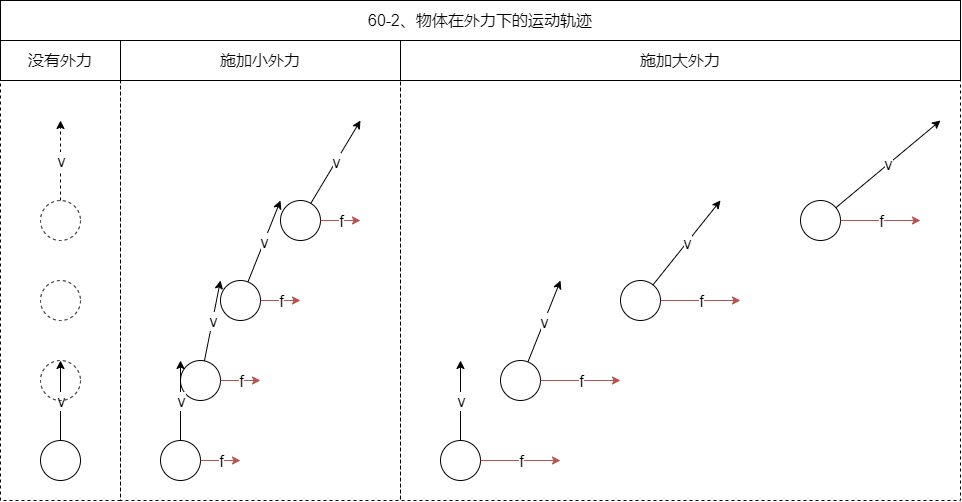

The diagram above was exported from draw.io. Its source (the exported page's mxGraphModel, read from the mxfile embedded in the PNG):
<mxGraphModel dx="1280" dy="992" grid="1" gridSize="10" guides="0" tooltips="1" connect="1" arrows="0" fold="1" page="1" pageScale="1" pageWidth="827" pageHeight="1169" math="0" shadow="0">
  <root>
    <mxCell id="0" />
    <mxCell id="1" parent="0" />
    <mxCell id="2" value="" style="ellipse;whiteSpace=wrap;html=1;aspect=fixed;fontSize=16;fillColor=none;" vertex="1" parent="1">
      <mxGeometry x="80" y="4560" width="40" height="40" as="geometry" />
    </mxCell>
    <mxCell id="3" value="" style="endArrow=classic;html=1;rounded=0;fontSize=16;elbow=vertical;" edge="1" source="2" parent="1">
      <mxGeometry width="50" height="50" relative="1" as="geometry">
        <mxPoint x="320" y="4520" as="sourcePoint" />
        <mxPoint x="100" y="4480" as="targetPoint" />
      </mxGeometry>
    </mxCell>
    <mxCell id="4" value="v" style="edgeLabel;html=1;align=center;verticalAlign=middle;resizable=0;points=[];fontSize=16;" vertex="1" connectable="0" parent="3">
      <mxGeometry relative="1" as="geometry">
        <mxPoint as="offset" />
      </mxGeometry>
    </mxCell>
    <mxCell id="5" value="" style="ellipse;whiteSpace=wrap;html=1;aspect=fixed;fontSize=16;fillColor=none;" vertex="1" parent="1">
      <mxGeometry x="200" y="4560" width="40" height="40" as="geometry" />
    </mxCell>
    <mxCell id="6" value="" style="endArrow=classic;html=1;rounded=0;fontSize=16;elbow=vertical;fillColor=#f8cecc;strokeColor=#b85450;" edge="1" source="5" parent="1">
      <mxGeometry width="50" height="50" relative="1" as="geometry">
        <mxPoint x="290" y="4560" as="sourcePoint" />
        <mxPoint x="280" y="4580" as="targetPoint" />
      </mxGeometry>
    </mxCell>
    <mxCell id="7" value="f" style="edgeLabel;html=1;align=center;verticalAlign=middle;resizable=0;points=[];fontSize=16;" vertex="1" connectable="0" parent="6">
      <mxGeometry relative="1" as="geometry">
        <mxPoint as="offset" />
      </mxGeometry>
    </mxCell>
    <mxCell id="8" value="" style="ellipse;whiteSpace=wrap;html=1;aspect=fixed;fontSize=16;fillColor=none;" vertex="1" parent="1">
      <mxGeometry x="220" y="4480" width="40" height="40" as="geometry" />
    </mxCell>
    <mxCell id="9" value="" style="endArrow=classic;html=1;rounded=0;fontSize=16;elbow=vertical;fillColor=#f8cecc;strokeColor=#b85450;" edge="1" source="8" parent="1">
      <mxGeometry width="50" height="50" relative="1" as="geometry">
        <mxPoint x="310" y="4480" as="sourcePoint" />
        <mxPoint x="300" y="4500" as="targetPoint" />
      </mxGeometry>
    </mxCell>
    <mxCell id="10" value="f" style="edgeLabel;html=1;align=center;verticalAlign=middle;resizable=0;points=[];fontSize=16;" vertex="1" connectable="0" parent="9">
      <mxGeometry relative="1" as="geometry">
        <mxPoint as="offset" />
      </mxGeometry>
    </mxCell>
    <mxCell id="11" value="" style="ellipse;whiteSpace=wrap;html=1;aspect=fixed;fontSize=16;fillColor=none;" vertex="1" parent="1">
      <mxGeometry x="260" y="4400" width="40" height="40" as="geometry" />
    </mxCell>
    <mxCell id="12" value="" style="endArrow=classic;html=1;rounded=0;fontSize=16;elbow=vertical;fillColor=#f8cecc;strokeColor=#b85450;" edge="1" source="11" parent="1">
      <mxGeometry width="50" height="50" relative="1" as="geometry">
        <mxPoint x="350" y="4400" as="sourcePoint" />
        <mxPoint x="340" y="4420" as="targetPoint" />
      </mxGeometry>
    </mxCell>
    <mxCell id="13" value="f" style="edgeLabel;html=1;align=center;verticalAlign=middle;resizable=0;points=[];fontSize=16;" vertex="1" connectable="0" parent="12">
      <mxGeometry relative="1" as="geometry">
        <mxPoint as="offset" />
      </mxGeometry>
    </mxCell>
    <mxCell id="14" value="" style="endArrow=classic;html=1;rounded=0;fontSize=16;elbow=vertical;" edge="1" source="5" parent="1">
      <mxGeometry width="50" height="50" relative="1" as="geometry">
        <mxPoint x="110.19046755285842" y="4450.000906949866" as="sourcePoint" />
        <mxPoint x="220" y="4480" as="targetPoint" />
      </mxGeometry>
    </mxCell>
    <mxCell id="15" value="v" style="edgeLabel;html=1;align=center;verticalAlign=middle;resizable=0;points=[];fontSize=16;" vertex="1" connectable="0" parent="14">
      <mxGeometry relative="1" as="geometry">
        <mxPoint as="offset" />
      </mxGeometry>
    </mxCell>
    <mxCell id="16" value="" style="endArrow=classic;html=1;rounded=0;fontSize=16;elbow=vertical;" edge="1" source="8" parent="1">
      <mxGeometry width="50" height="50" relative="1" as="geometry">
        <mxPoint x="240" y="4470" as="sourcePoint" />
        <mxPoint x="260" y="4400" as="targetPoint" />
      </mxGeometry>
    </mxCell>
    <mxCell id="17" value="v" style="edgeLabel;html=1;align=center;verticalAlign=middle;resizable=0;points=[];fontSize=16;" vertex="1" connectable="0" parent="16">
      <mxGeometry relative="1" as="geometry">
        <mxPoint as="offset" />
      </mxGeometry>
    </mxCell>
    <mxCell id="18" value="" style="ellipse;whiteSpace=wrap;html=1;aspect=fixed;fontSize=16;fillColor=none;dashed=1;" vertex="1" parent="1">
      <mxGeometry x="80" y="4480" width="40" height="40" as="geometry" />
    </mxCell>
    <mxCell id="19" value="" style="ellipse;whiteSpace=wrap;html=1;aspect=fixed;fontSize=16;fillColor=none;dashed=1;" vertex="1" parent="1">
      <mxGeometry x="80" y="4400" width="40" height="40" as="geometry" />
    </mxCell>
    <mxCell id="20" value="" style="ellipse;whiteSpace=wrap;html=1;aspect=fixed;fontSize=16;fillColor=none;" vertex="1" parent="1">
      <mxGeometry x="320" y="4320" width="40" height="40" as="geometry" />
    </mxCell>
    <mxCell id="21" value="" style="endArrow=classic;html=1;rounded=0;fontSize=16;elbow=vertical;fillColor=#f8cecc;strokeColor=#b85450;" edge="1" source="20" parent="1">
      <mxGeometry width="50" height="50" relative="1" as="geometry">
        <mxPoint x="410" y="4320" as="sourcePoint" />
        <mxPoint x="400" y="4340" as="targetPoint" />
      </mxGeometry>
    </mxCell>
    <mxCell id="22" value="f" style="edgeLabel;html=1;align=center;verticalAlign=middle;resizable=0;points=[];fontSize=16;" vertex="1" connectable="0" parent="21">
      <mxGeometry relative="1" as="geometry">
        <mxPoint as="offset" />
      </mxGeometry>
    </mxCell>
    <mxCell id="23" value="" style="endArrow=classic;html=1;rounded=0;fontSize=16;elbow=vertical;" edge="1" source="11" parent="1">
      <mxGeometry width="50" height="50" relative="1" as="geometry">
        <mxPoint x="279.99695771130723" y="4400.8434742956415" as="sourcePoint" />
        <mxPoint x="320" y="4320" as="targetPoint" />
      </mxGeometry>
    </mxCell>
    <mxCell id="24" value="v" style="edgeLabel;html=1;align=center;verticalAlign=middle;resizable=0;points=[];fontSize=16;" vertex="1" connectable="0" parent="23">
      <mxGeometry relative="1" as="geometry">
        <mxPoint as="offset" />
      </mxGeometry>
    </mxCell>
    <mxCell id="25" value="" style="endArrow=classic;html=1;rounded=0;fontSize=16;elbow=vertical;" edge="1" source="20" parent="1">
      <mxGeometry width="50" height="50" relative="1" as="geometry">
        <mxPoint x="329.99991510855347" y="4322.850141485745" as="sourcePoint" />
        <mxPoint x="400" y="4240" as="targetPoint" />
      </mxGeometry>
    </mxCell>
    <mxCell id="26" value="v" style="edgeLabel;html=1;align=center;verticalAlign=middle;resizable=0;points=[];fontSize=16;" vertex="1" connectable="0" parent="25">
      <mxGeometry relative="1" as="geometry">
        <mxPoint as="offset" />
      </mxGeometry>
    </mxCell>
    <mxCell id="27" value="没有外力" style="rounded=0;whiteSpace=wrap;html=1;fontSize=16;fillColor=none;" vertex="1" parent="1">
      <mxGeometry x="40" y="4160" width="120" height="40" as="geometry" />
    </mxCell>
    <mxCell id="28" value="施加小外力" style="rounded=0;whiteSpace=wrap;html=1;fontSize=16;fillColor=none;" vertex="1" parent="1">
      <mxGeometry x="160" y="4160" width="280" height="40" as="geometry" />
    </mxCell>
    <mxCell id="29" value="施加大外力" style="rounded=0;whiteSpace=wrap;html=1;fontSize=16;fillColor=none;" vertex="1" parent="1">
      <mxGeometry x="440" y="4160" width="560" height="40" as="geometry" />
    </mxCell>
    <mxCell id="30" value="" style="ellipse;whiteSpace=wrap;html=1;aspect=fixed;fontSize=16;fillColor=none;" vertex="1" parent="1">
      <mxGeometry x="480" y="4560" width="40" height="40" as="geometry" />
    </mxCell>
    <mxCell id="31" value="" style="endArrow=classic;html=1;rounded=0;fontSize=16;elbow=vertical;fillColor=#f8cecc;strokeColor=#b85450;" edge="1" source="30" parent="1">
      <mxGeometry width="50" height="50" relative="1" as="geometry">
        <mxPoint x="570" y="4560" as="sourcePoint" />
        <mxPoint x="600" y="4580" as="targetPoint" />
      </mxGeometry>
    </mxCell>
    <mxCell id="32" value="f" style="edgeLabel;html=1;align=center;verticalAlign=middle;resizable=0;points=[];fontSize=16;" vertex="1" connectable="0" parent="31">
      <mxGeometry relative="1" as="geometry">
        <mxPoint as="offset" />
      </mxGeometry>
    </mxCell>
    <mxCell id="33" value="" style="ellipse;whiteSpace=wrap;html=1;aspect=fixed;fontSize=16;fillColor=none;" vertex="1" parent="1">
      <mxGeometry x="540" y="4480" width="40" height="40" as="geometry" />
    </mxCell>
    <mxCell id="34" value="" style="endArrow=classic;html=1;rounded=0;fontSize=16;elbow=vertical;fillColor=#f8cecc;strokeColor=#b85450;" edge="1" source="33" parent="1">
      <mxGeometry width="50" height="50" relative="1" as="geometry">
        <mxPoint x="630" y="4480" as="sourcePoint" />
        <mxPoint x="660" y="4500" as="targetPoint" />
      </mxGeometry>
    </mxCell>
    <mxCell id="35" value="f" style="edgeLabel;html=1;align=center;verticalAlign=middle;resizable=0;points=[];fontSize=16;" vertex="1" connectable="0" parent="34">
      <mxGeometry relative="1" as="geometry">
        <mxPoint as="offset" />
      </mxGeometry>
    </mxCell>
    <mxCell id="36" value="" style="ellipse;whiteSpace=wrap;html=1;aspect=fixed;fontSize=16;fillColor=none;" vertex="1" parent="1">
      <mxGeometry x="660" y="4400" width="40" height="40" as="geometry" />
    </mxCell>
    <mxCell id="37" value="" style="endArrow=classic;html=1;rounded=0;fontSize=16;elbow=vertical;fillColor=#f8cecc;strokeColor=#b85450;" edge="1" source="36" parent="1">
      <mxGeometry width="50" height="50" relative="1" as="geometry">
        <mxPoint x="750" y="4400" as="sourcePoint" />
        <mxPoint x="780" y="4420" as="targetPoint" />
      </mxGeometry>
    </mxCell>
    <mxCell id="38" value="f" style="edgeLabel;html=1;align=center;verticalAlign=middle;resizable=0;points=[];fontSize=16;" vertex="1" connectable="0" parent="37">
      <mxGeometry relative="1" as="geometry">
        <mxPoint as="offset" />
      </mxGeometry>
    </mxCell>
    <mxCell id="39" value="" style="endArrow=classic;html=1;rounded=0;fontSize=16;elbow=vertical;" edge="1" source="30" parent="1">
      <mxGeometry width="50" height="50" relative="1" as="geometry">
        <mxPoint x="390.1904675528584" y="4450.000906949866" as="sourcePoint" />
        <mxPoint x="500" y="4480" as="targetPoint" />
      </mxGeometry>
    </mxCell>
    <mxCell id="40" value="v" style="edgeLabel;html=1;align=center;verticalAlign=middle;resizable=0;points=[];fontSize=16;" vertex="1" connectable="0" parent="39">
      <mxGeometry relative="1" as="geometry">
        <mxPoint as="offset" />
      </mxGeometry>
    </mxCell>
    <mxCell id="41" value="" style="endArrow=classic;html=1;rounded=0;fontSize=16;elbow=vertical;" edge="1" source="33" parent="1">
      <mxGeometry width="50" height="50" relative="1" as="geometry">
        <mxPoint x="560" y="4470" as="sourcePoint" />
        <mxPoint x="600" y="4400" as="targetPoint" />
      </mxGeometry>
    </mxCell>
    <mxCell id="42" value="v" style="edgeLabel;html=1;align=center;verticalAlign=middle;resizable=0;points=[];fontSize=16;" vertex="1" connectable="0" parent="41">
      <mxGeometry relative="1" as="geometry">
        <mxPoint as="offset" />
      </mxGeometry>
    </mxCell>
    <mxCell id="43" value="" style="ellipse;whiteSpace=wrap;html=1;aspect=fixed;fontSize=16;fillColor=none;" vertex="1" parent="1">
      <mxGeometry x="840" y="4320" width="40" height="40" as="geometry" />
    </mxCell>
    <mxCell id="44" value="" style="endArrow=classic;html=1;rounded=0;fontSize=16;elbow=vertical;fillColor=#f8cecc;strokeColor=#b85450;" edge="1" source="43" parent="1">
      <mxGeometry width="50" height="50" relative="1" as="geometry">
        <mxPoint x="930" y="4320" as="sourcePoint" />
        <mxPoint x="960" y="4340" as="targetPoint" />
      </mxGeometry>
    </mxCell>
    <mxCell id="45" value="f" style="edgeLabel;html=1;align=center;verticalAlign=middle;resizable=0;points=[];fontSize=16;" vertex="1" connectable="0" parent="44">
      <mxGeometry relative="1" as="geometry">
        <mxPoint as="offset" />
      </mxGeometry>
    </mxCell>
    <mxCell id="46" value="" style="endArrow=classic;html=1;rounded=0;fontSize=16;elbow=vertical;" edge="1" source="36" parent="1">
      <mxGeometry width="50" height="50" relative="1" as="geometry">
        <mxPoint x="679.9969577113072" y="4400.8434742956415" as="sourcePoint" />
        <mxPoint x="760" y="4320" as="targetPoint" />
      </mxGeometry>
    </mxCell>
    <mxCell id="47" value="v" style="edgeLabel;html=1;align=center;verticalAlign=middle;resizable=0;points=[];fontSize=16;" vertex="1" connectable="0" parent="46">
      <mxGeometry relative="1" as="geometry">
        <mxPoint as="offset" />
      </mxGeometry>
    </mxCell>
    <mxCell id="48" value="" style="endArrow=classic;html=1;rounded=0;fontSize=16;elbow=vertical;" edge="1" source="43" parent="1">
      <mxGeometry width="50" height="50" relative="1" as="geometry">
        <mxPoint x="849.9999151085535" y="4322.850141485745" as="sourcePoint" />
        <mxPoint x="980" y="4240" as="targetPoint" />
      </mxGeometry>
    </mxCell>
    <mxCell id="49" value="v" style="edgeLabel;html=1;align=center;verticalAlign=middle;resizable=0;points=[];fontSize=16;" vertex="1" connectable="0" parent="48">
      <mxGeometry relative="1" as="geometry">
        <mxPoint as="offset" />
      </mxGeometry>
    </mxCell>
    <mxCell id="50" value="" style="ellipse;whiteSpace=wrap;html=1;aspect=fixed;fontSize=16;fillColor=none;dashed=1;" vertex="1" parent="1">
      <mxGeometry x="80" y="4320" width="40" height="40" as="geometry" />
    </mxCell>
    <mxCell id="51" value="" style="rounded=0;whiteSpace=wrap;html=1;fontSize=16;fillColor=none;dashed=1;" vertex="1" parent="1">
      <mxGeometry x="40" y="4200" width="120" height="420" as="geometry" />
    </mxCell>
    <mxCell id="52" value="" style="rounded=0;whiteSpace=wrap;html=1;fontSize=16;fillColor=none;dashed=1;" vertex="1" parent="1">
      <mxGeometry x="160" y="4200" width="280" height="420" as="geometry" />
    </mxCell>
    <mxCell id="53" value="" style="rounded=0;whiteSpace=wrap;html=1;fontSize=16;fillColor=none;dashed=1;" vertex="1" parent="1">
      <mxGeometry x="440" y="4200" width="560" height="420" as="geometry" />
    </mxCell>
    <mxCell id="54" value="60-2、物体在外力下的运动轨迹" style="rounded=0;whiteSpace=wrap;html=1;fontSize=16;fillColor=none;" vertex="1" parent="1">
      <mxGeometry x="40" y="4120" width="960" height="40" as="geometry" />
    </mxCell>
    <mxCell id="55" value="" style="endArrow=classic;html=1;rounded=0;fontSize=16;elbow=vertical;dashed=1;" edge="1" source="50" parent="1">
      <mxGeometry width="50" height="50" relative="1" as="geometry">
        <mxPoint x="99.99999999999989" y="4320" as="sourcePoint" />
        <mxPoint x="100" y="4240" as="targetPoint" />
      </mxGeometry>
    </mxCell>
    <mxCell id="56" value="v" style="edgeLabel;html=1;align=center;verticalAlign=middle;resizable=0;points=[];fontSize=16;" vertex="1" connectable="0" parent="55">
      <mxGeometry relative="1" as="geometry">
        <mxPoint as="offset" />
      </mxGeometry>
    </mxCell>
  </root>
</mxGraphModel>